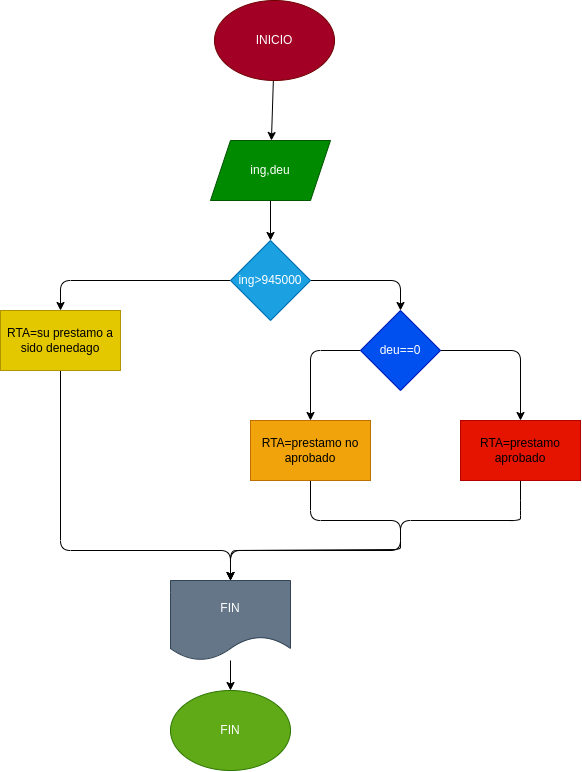

The diagram above was exported from draw.io. Its source (the exported page's mxGraphModel, read from the mxfile embedded in the PNG):
<mxGraphModel dx="429" dy="587" grid="0" gridSize="10" guides="1" tooltips="1" connect="1" arrows="1" fold="1" page="1" pageScale="1" pageWidth="827" pageHeight="1169" math="0" shadow="0">
  <root>
    <mxCell id="0" />
    <mxCell id="1" parent="0" />
    <mxCell id="21" value="" style="edgeStyle=none;html=1;" edge="1" parent="1" source="2" target="4">
      <mxGeometry relative="1" as="geometry" />
    </mxCell>
    <mxCell id="2" value="ing,deu" style="shape=parallelogram;perimeter=parallelogramPerimeter;whiteSpace=wrap;html=1;fixedSize=1;fillColor=#008a00;fontColor=#ffffff;strokeColor=#005700;" vertex="1" parent="1">
      <mxGeometry x="350" y="190" width="120" height="60" as="geometry" />
    </mxCell>
    <mxCell id="22" value="" style="edgeStyle=none;html=1;" edge="1" parent="1" source="3" target="2">
      <mxGeometry relative="1" as="geometry" />
    </mxCell>
    <mxCell id="3" value="INICIO" style="ellipse;whiteSpace=wrap;html=1;fillColor=#a20025;fontColor=#ffffff;strokeColor=#6F0000;" vertex="1" parent="1">
      <mxGeometry x="354" y="50" width="120" height="80" as="geometry" />
    </mxCell>
    <mxCell id="19" style="edgeStyle=none;html=1;entryX=0.5;entryY=0;entryDx=0;entryDy=0;" edge="1" parent="1" source="4" target="5">
      <mxGeometry relative="1" as="geometry">
        <Array as="points">
          <mxPoint x="540" y="330" />
        </Array>
      </mxGeometry>
    </mxCell>
    <mxCell id="23" style="edgeStyle=none;html=1;entryX=0.5;entryY=0;entryDx=0;entryDy=0;" edge="1" parent="1" source="4" target="14">
      <mxGeometry relative="1" as="geometry">
        <Array as="points">
          <mxPoint x="200" y="330" />
        </Array>
      </mxGeometry>
    </mxCell>
    <mxCell id="4" value="ing&amp;gt;945000" style="rhombus;whiteSpace=wrap;html=1;fillColor=#1ba1e2;fontColor=#ffffff;strokeColor=#006EAF;" vertex="1" parent="1">
      <mxGeometry x="370" y="290" width="80" height="80" as="geometry" />
    </mxCell>
    <mxCell id="17" style="edgeStyle=none;html=1;entryX=0.5;entryY=0;entryDx=0;entryDy=0;" edge="1" parent="1" source="5" target="7">
      <mxGeometry relative="1" as="geometry">
        <Array as="points">
          <mxPoint x="450" y="400" />
        </Array>
      </mxGeometry>
    </mxCell>
    <mxCell id="18" style="edgeStyle=none;html=1;entryX=0.5;entryY=0;entryDx=0;entryDy=0;" edge="1" parent="1" source="5" target="6">
      <mxGeometry relative="1" as="geometry">
        <Array as="points">
          <mxPoint x="660" y="400" />
        </Array>
      </mxGeometry>
    </mxCell>
    <mxCell id="5" value="deu==0" style="rhombus;whiteSpace=wrap;html=1;fillColor=#0050ef;fontColor=#ffffff;strokeColor=#001DBC;" vertex="1" parent="1">
      <mxGeometry x="500" y="360" width="80" height="80" as="geometry" />
    </mxCell>
    <mxCell id="13" style="edgeStyle=none;html=1;entryX=0.5;entryY=0;entryDx=0;entryDy=0;" edge="1" parent="1" source="6" target="9">
      <mxGeometry relative="1" as="geometry">
        <Array as="points">
          <mxPoint x="660" y="560" />
          <mxPoint x="660" y="570" />
          <mxPoint x="540" y="570" />
          <mxPoint x="540" y="600" />
          <mxPoint x="390" y="600" />
          <mxPoint x="370" y="600" />
        </Array>
      </mxGeometry>
    </mxCell>
    <mxCell id="6" value="&lt;span style=&quot;color: rgb(0, 0, 0);&quot;&gt;RTA=prestamo aprobado&lt;/span&gt;" style="rounded=0;whiteSpace=wrap;html=1;fillColor=#e51400;fontColor=#ffffff;strokeColor=#B20000;" vertex="1" parent="1">
      <mxGeometry x="600" y="470" width="120" height="60" as="geometry" />
    </mxCell>
    <mxCell id="12" value="" style="edgeStyle=none;html=1;entryX=0.5;entryY=0;entryDx=0;entryDy=0;" edge="1" parent="1" source="7" target="9">
      <mxGeometry relative="1" as="geometry">
        <Array as="points">
          <mxPoint x="450" y="570" />
          <mxPoint x="540" y="570" />
          <mxPoint x="540" y="590" />
          <mxPoint x="540" y="599" />
          <mxPoint x="370" y="600" />
        </Array>
      </mxGeometry>
    </mxCell>
    <mxCell id="7" value="RTA=prestamo no aprobado" style="rounded=0;whiteSpace=wrap;html=1;fillColor=#f0a30a;fontColor=#000000;strokeColor=#BD7000;" vertex="1" parent="1">
      <mxGeometry x="390" y="470" width="120" height="60" as="geometry" />
    </mxCell>
    <mxCell id="11" value="" style="edgeStyle=none;html=1;" edge="1" parent="1" source="9" target="10">
      <mxGeometry relative="1" as="geometry" />
    </mxCell>
    <mxCell id="9" value="FIN" style="shape=document;whiteSpace=wrap;html=1;boundedLbl=1;fillColor=#647687;fontColor=#ffffff;strokeColor=#314354;" vertex="1" parent="1">
      <mxGeometry x="310" y="630" width="120" height="80" as="geometry" />
    </mxCell>
    <mxCell id="10" value="FIN" style="ellipse;whiteSpace=wrap;html=1;fillColor=#60a917;fontColor=#ffffff;strokeColor=#2D7600;" vertex="1" parent="1">
      <mxGeometry x="310" y="740" width="120" height="80" as="geometry" />
    </mxCell>
    <mxCell id="15" style="edgeStyle=none;html=1;entryX=0.5;entryY=0;entryDx=0;entryDy=0;" edge="1" parent="1" source="14" target="9">
      <mxGeometry relative="1" as="geometry">
        <Array as="points">
          <mxPoint x="200" y="600" />
          <mxPoint x="370" y="600" />
        </Array>
      </mxGeometry>
    </mxCell>
    <mxCell id="14" value="RTA=su prestamo a sido denedago" style="rounded=0;whiteSpace=wrap;html=1;fillColor=#e3c800;fontColor=#000000;strokeColor=#B09500;" vertex="1" parent="1">
      <mxGeometry x="140" y="360" width="120" height="60" as="geometry" />
    </mxCell>
    <mxCell id="25" value="&lt;font color=&quot;#ffffff&quot;&gt;true&lt;/font&gt;" style="text;html=1;align=center;verticalAlign=middle;resizable=0;points=[];autosize=1;strokeColor=none;fillColor=none;" vertex="1" parent="1">
      <mxGeometry x="461" y="297" width="39" height="26" as="geometry" />
    </mxCell>
    <mxCell id="26" value="false" style="text;html=1;align=center;verticalAlign=middle;resizable=0;points=[];autosize=1;strokeColor=none;fillColor=none;fontColor=#FFFFFF;" vertex="1" parent="1">
      <mxGeometry x="309" y="287" width="43" height="26" as="geometry" />
    </mxCell>
    <mxCell id="27" value="true" style="text;html=1;align=center;verticalAlign=middle;resizable=0;points=[];autosize=1;strokeColor=none;fillColor=none;fontColor=#FFFFFF;" vertex="1" parent="1">
      <mxGeometry x="566" y="361" width="39" height="26" as="geometry" />
    </mxCell>
    <mxCell id="28" value="false" style="text;html=1;align=center;verticalAlign=middle;resizable=0;points=[];autosize=1;strokeColor=none;fillColor=none;fontColor=#FFFFFF;" vertex="1" parent="1">
      <mxGeometry x="467" y="365" width="43" height="26" as="geometry" />
    </mxCell>
  </root>
</mxGraphModel>